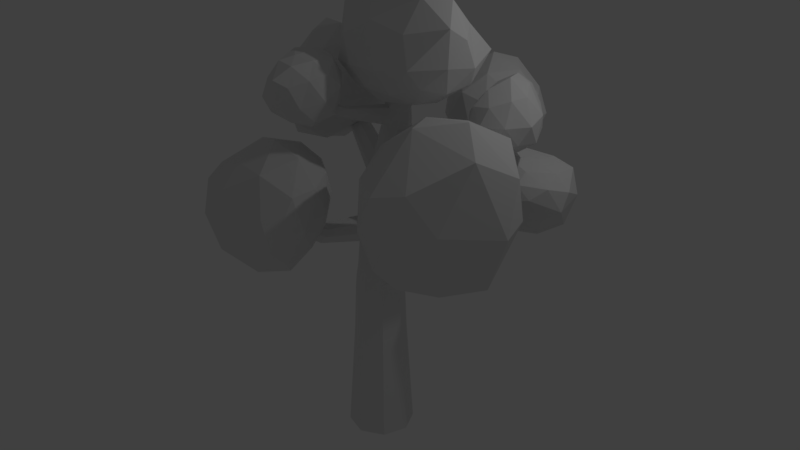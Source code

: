 # Source: trees.blend  (saved by Blender 2.78.0; exported with 4.5.12 LTS)
import bpy
from mathutils import Matrix  # noqa: F401  (used for matrix-valued properties, if any)

bpy.ops.wm.read_factory_settings(use_empty=True)
scene = bpy.context.scene
scene.name = 'Scene'

# ---- collections
col_collection_1 = bpy.data.collections.new('Collection 1'); scene.collection.children.link(col_collection_1)

# ---- world
world_world = bpy.data.worlds.new('World'); scene.world = world_world
world_world.color = (0.05088, 0.05088, 0.05088)
world_world.use_sun_shadow = False
world_world.sun_shadow_jitter_overblur = 0.0
world_world.cycles.sampling_method = 'MANUAL'

# ---- lights
light_point = bpy.data.lights.new('Point', 'POINT')
light_point.transmission_factor = 0.0
light_point.energy = 100.0
light_point.shadow_buffer_clip_start = 0.5
light_point.shadow_soft_size = 0.1
light_point.shadow_maximum_resolution = 0.006
light_point.use_absolute_resolution = True

# ---- meshes
me_icosphere_007 = bpy.data.meshes.new('Icosphere.007')
me_icosphere_007.from_pydata([(0.1673, 0.02104, -0.6494), (0.6499, -0.5493, -0.1927), (-0.32, -0.8763, -0.2903), (-0.894, -0.0001613, -0.447), (-0.182, 0.6612, -0.3165), (0.6883, 0.4566, -0.1535), (0.2439, -0.8157, 0.5498), (-0.7183, -0.5441, 0.4873), (-0.6586, 0.5091, 0.3356), (0.3613, 0.6915, 0.427), (1.008, -0.1937, 0.4019), (0.1351, -0.08416, 0.791), (-0.1538, -0.5047, -0.6352), (0.4404, -0.3116, -0.6144), (0.1283, -0.8825, -0.04524), (0.8263, -0.0005685, -0.4007), (0.4976, 0.2577, -0.5686), (-0.4433, 0.003572, -0.6862), (-0.6879, -0.4999, -0.5251), (-0.009367, 0.425, -0.5752), (-0.6613, 0.4864, -0.4947), (0.3211, 0.5641, -0.2381), (0.9727, -0.3656, 0.03386), (0.9424, 0.238, 0.1828), (-0.05421, -1.03, 0.1945), (0.4968, -0.7645, 0.2779), (-0.9504, -0.3108, 0.002278), (-0.5876, -0.8108, 0.003607), (-0.5089, 0.7126, -0.06791), (-0.9326, 0.3178, -0.05913), (0.5944, 0.6857, 0.195), (0.1334, 0.6783, 0.05052), (0.7401, -0.5181, 0.4919), (-0.2576, -0.8258, 0.5536), (-0.839, 0.001179, 0.5577), (-0.1237, 0.639, 0.3746), (0.7234, 0.3754, 0.6379), (0.2412, -0.5307, 0.7171), (0.6778, -0.1645, 0.6836), (-0.3795, -0.3484, 0.8743), (-0.3434, 0.2633, 0.8071), (0.2631, 0.4058, 0.7402)], [], [(0, 13, 12), (1, 13, 15), (0, 12, 17), (0, 17, 19), (0, 19, 16), (1, 15, 22), (2, 14, 24), (3, 18, 26), (4, 20, 28), (5, 21, 30), (1, 22, 25), (2, 24, 27), (3, 26, 29), (4, 28, 31), (5, 30, 23), (6, 32, 37), (7, 33, 39), (8, 34, 40), (9, 35, 41), (10, 36, 38), (38, 41, 11), (38, 36, 41), (36, 9, 41), (41, 40, 11), (41, 35, 40), (35, 8, 40), (40, 39, 11), (40, 34, 39), (34, 7, 39), (39, 37, 11), (39, 33, 37), (33, 6, 37), (37, 38, 11), (37, 32, 38), (32, 10, 38), (23, 36, 10), (23, 30, 36), (30, 9, 36), (31, 35, 9), (31, 28, 35), (28, 8, 35), (29, 34, 8), (29, 26, 34), (26, 7, 34), (27, 33, 7), (27, 24, 33), (24, 6, 33), (25, 32, 6), (25, 22, 32), (22, 10, 32), (30, 31, 9), (30, 21, 31), (21, 4, 31), (28, 29, 8), (28, 20, 29), (20, 3, 29), (26, 27, 7), (26, 18, 27), (18, 2, 27), (24, 25, 6), (24, 14, 25), (14, 1, 25), (22, 23, 10), (22, 15, 23), (15, 5, 23), (16, 21, 5), (16, 19, 21), (19, 4, 21), (19, 20, 4), (19, 17, 20), (17, 3, 20), (17, 18, 3), (17, 12, 18), (12, 2, 18), (15, 16, 5), (15, 13, 16), (13, 0, 16), (12, 14, 2), (12, 13, 14), (13, 1, 14)])
me_icosphere_007.use_remesh_preserve_volume = False
me_icosphere_007.use_remesh_preserve_attributes = False
me_icosphere_007.use_mirror_vertex_groups = False
me_icosphere_007.update()
me_icosphere_006 = bpy.data.meshes.new('Icosphere.006')
me_icosphere_006.from_pydata([(0.02337, -0.05066, -0.8488), (0.7329, -0.5479, -0.4287), (-0.2223, -0.8467, -0.5078), (-0.5692, -0.1166, -0.5139), (-0.1495, 0.7277, -0.2339), (0.7208, 0.4324, -0.2867), (0.04239, -0.7455, 0.3589), (-0.6657, -0.4753, 0.04904), (-0.4795, 0.371, 0.2205), (0.2056, 0.7024, 0.5901), (0.6121, -0.09106, 0.5629), (-0.3484, 0.1411, 0.6622), (-0.1428, -0.513, -0.8372), (0.4278, -0.326, -0.8052), (0.2557, -0.8125, -0.5206), (0.8887, -0.04788, -0.4804), (0.449, 0.2432, -0.6487), (-0.4304, -0.06245, -0.7516), (-0.5082, -0.5284, -0.6386), (-0.1117, 0.4044, -0.5755), (-0.4581, 0.3512, -0.3751), (0.2698, 0.7217, -0.2852), (0.9453, -0.3635, 0.01744), (0.8759, 0.1837, 0.1146), (-0.07312, -0.9346, -0.07512), (0.5213, -0.78, -0.01541), (-0.6415, -0.3742, -0.2901), (-0.4966, -0.782, -0.2026), (-0.2909, 0.5799, 0.06654), (-0.5652, 0.1107, -0.1599), (0.4694, 0.6887, 0.1831), (0.1056, 0.8456, 0.1521), (0.4554, -0.4811, 0.5383), (-0.4367, -0.6887, 0.2622), (-0.6948, -0.04028, 0.1016), (-0.1298, 0.6396, 0.532), (0.3406, 0.3922, 0.6988), (-0.2736, -0.3495, 0.6149), (0.0627, 0.01924, 0.8749), (-0.5915, -0.162, 0.3194), (-0.4399, 0.3266, 0.495), (-0.02826, 0.4573, 0.8507)], [], [(0, 13, 12), (1, 13, 15), (0, 12, 17), (0, 17, 19), (0, 19, 16), (1, 15, 22), (2, 14, 24), (3, 18, 26), (4, 20, 28), (5, 21, 30), (1, 22, 25), (2, 24, 27), (3, 26, 29), (4, 28, 31), (5, 30, 23), (6, 32, 37), (7, 33, 39), (8, 34, 40), (9, 35, 41), (10, 36, 38), (38, 41, 11), (38, 36, 41), (36, 9, 41), (41, 40, 11), (41, 35, 40), (35, 8, 40), (40, 39, 11), (40, 34, 39), (34, 7, 39), (39, 37, 11), (39, 33, 37), (33, 6, 37), (37, 38, 11), (37, 32, 38), (32, 10, 38), (23, 36, 10), (23, 30, 36), (30, 9, 36), (31, 35, 9), (31, 28, 35), (28, 8, 35), (29, 34, 8), (29, 26, 34), (26, 7, 34), (27, 33, 7), (27, 24, 33), (24, 6, 33), (25, 32, 6), (25, 22, 32), (22, 10, 32), (30, 31, 9), (30, 21, 31), (21, 4, 31), (28, 29, 8), (28, 20, 29), (20, 3, 29), (26, 27, 7), (26, 18, 27), (18, 2, 27), (24, 25, 6), (24, 14, 25), (14, 1, 25), (22, 23, 10), (22, 15, 23), (15, 5, 23), (16, 21, 5), (16, 19, 21), (19, 4, 21), (19, 20, 4), (19, 17, 20), (17, 3, 20), (17, 18, 3), (17, 12, 18), (12, 2, 18), (15, 16, 5), (15, 13, 16), (13, 0, 16), (12, 14, 2), (12, 13, 14), (13, 1, 14)])
me_icosphere_006.use_remesh_preserve_volume = False
me_icosphere_006.use_remesh_preserve_attributes = False
me_icosphere_006.use_mirror_vertex_groups = False
me_icosphere_006.update()
me_icosphere_005 = bpy.data.meshes.new('Icosphere.005')
me_icosphere_005.from_pydata([(0.06229, -0.02865, -0.9205), (0.731, -0.4841, -0.4888), (-0.2764, -0.8505, -0.4476), (-0.9503, -0.05498, -0.5818), (-0.5028, 0.6728, -0.4423), (0.7236, 0.5257, -0.4473), (0.2838, -0.809, 0.4057), (-0.8371, -0.5397, 0.3187), (-1.053, 0.4642, 0.201), (0.02848, 0.7315, 0.3338), (0.8676, 0.1701, 0.4712), (-0.2327, 0.1516, 1.12), (-0.1624, -0.5, -0.8506), (0.4253, -0.309, -0.8507), (0.2684, -0.7775, -0.5572), (0.8506, 0.0003286, -0.5256), (0.4679, 0.2895, -0.7964), (-0.4966, -0.02298, -0.7974), (-0.7012, -0.5239, -0.5805), (-0.04428, 0.4234, -0.6753), (-0.8462, 0.4064, -0.5837), (0.2532, 0.7545, -0.4891), (0.9546, -0.2146, 0.004186), (0.9485, 0.3811, 0.02464), (0.005581, -0.9685, -0.03146), (0.6049, -0.712, -0.09635), (-1.038, -0.3714, -0.2241), (-0.597, -0.826, -0.03901), (-1.01, 0.6229, -0.1484), (-1.172, 0.2163, -0.2728), (0.4779, 0.7926, -0.09541), (-0.421, 0.7622, -0.113), (0.6776, -0.4027, 0.5137), (-0.2905, -0.8095, 0.5156), (-1.087, -0.0006247, 0.1944), (-0.5485, 0.6796, 0.5281), (0.6218, 0.5732, 0.4663), (0.03519, -0.4327, 0.8803), (0.4283, 0.1213, 0.8979), (-0.7279, -0.2115, 0.7584), (-0.7553, 0.4098, 0.7338), (0.1062, 0.5147, 0.9796)], [], [(0, 13, 12), (1, 13, 15), (0, 12, 17), (0, 17, 19), (0, 19, 16), (1, 15, 22), (2, 14, 24), (3, 18, 26), (4, 20, 28), (5, 21, 30), (1, 22, 25), (2, 24, 27), (3, 26, 29), (4, 28, 31), (5, 30, 23), (6, 32, 37), (7, 33, 39), (8, 34, 40), (9, 35, 41), (10, 36, 38), (38, 41, 11), (38, 36, 41), (36, 9, 41), (41, 40, 11), (41, 35, 40), (35, 8, 40), (40, 39, 11), (40, 34, 39), (34, 7, 39), (39, 37, 11), (39, 33, 37), (33, 6, 37), (37, 38, 11), (37, 32, 38), (32, 10, 38), (23, 36, 10), (23, 30, 36), (30, 9, 36), (31, 35, 9), (31, 28, 35), (28, 8, 35), (29, 34, 8), (29, 26, 34), (26, 7, 34), (27, 33, 7), (27, 24, 33), (24, 6, 33), (25, 32, 6), (25, 22, 32), (22, 10, 32), (30, 31, 9), (30, 21, 31), (21, 4, 31), (28, 29, 8), (28, 20, 29), (20, 3, 29), (26, 27, 7), (26, 18, 27), (18, 2, 27), (24, 25, 6), (24, 14, 25), (14, 1, 25), (22, 23, 10), (22, 15, 23), (15, 5, 23), (16, 21, 5), (16, 19, 21), (19, 4, 21), (19, 20, 4), (19, 17, 20), (17, 3, 20), (17, 18, 3), (17, 12, 18), (12, 2, 18), (15, 16, 5), (15, 13, 16), (13, 0, 16), (12, 14, 2), (12, 13, 14), (13, 1, 14)])
me_icosphere_005.use_remesh_preserve_volume = False
me_icosphere_005.use_remesh_preserve_attributes = False
me_icosphere_005.use_mirror_vertex_groups = False
me_icosphere_005.update()
me_icosphere_004 = bpy.data.meshes.new('Icosphere.004')
me_icosphere_004.from_pydata([(0.06382, 0.146, -1.447), (0.975, -0.5706, -0.8583), (-0.3054, -1.026, -0.7663), (-0.8696, -0.1242, -0.8811), (-0.2427, 0.9723, -0.7675), (0.8342, 0.6113, -0.5148), (0.7379, -0.9513, 0.148), (-0.733, -0.8442, 0.5101), (-0.9598, 0.6576, 0.5184), (0.2835, 1.13, 0.5237), (1.131, 0.07034, 0.5082), (0.1514, 0.06261, 1.224), (-0.0206, -0.4088, -1.425), (0.605, -0.1439, -1.286), (0.3861, -0.9306, -0.8942), (1.021, 0.03933, -0.7178), (0.5069, 0.4308, -1.099), (-0.4211, 0.04968, -1.49), (-0.7062, -0.7479, -0.8711), (-0.1446, 0.5625, -1.32), (-0.6639, 0.5196, -0.9348), (0.3135, 0.957, -0.6939), (1.236, -0.3493, -0.2089), (1.114, 0.3659, -0.03904), (0.1687, -1.187, -0.2455), (0.9562, -0.9696, -0.4714), (-0.9851, -0.654, -0.1594), (-0.625, -1.084, -0.09217), (-0.7332, 0.9564, -0.1014), (-1.216, 0.4188, -0.07345), (0.6621, 0.9981, -0.005795), (-0.1223, 1.261, 0.0255), (1.078, -0.4659, 0.5055), (-0.1067, -1.061, 0.532), (-1.001, -0.2604, 0.5635), (-0.3793, 0.9732, 0.6693), (0.8389, 0.6811, 0.5524), (0.5037, -0.6959, 0.8685), (0.7299, 0.07095, 1.014), (-0.2126, -0.5411, 0.8762), (-0.5199, 0.3811, 0.9971), (0.2193, 0.658, 1.009)], [], [(0, 13, 12), (1, 13, 15), (0, 12, 17), (0, 17, 19), (0, 19, 16), (1, 15, 22), (2, 14, 24), (3, 18, 26), (4, 20, 28), (5, 21, 30), (1, 22, 25), (2, 24, 27), (3, 26, 29), (4, 28, 31), (5, 30, 23), (6, 32, 37), (7, 33, 39), (8, 34, 40), (9, 35, 41), (10, 36, 38), (38, 41, 11), (38, 36, 41), (36, 9, 41), (41, 40, 11), (41, 35, 40), (35, 8, 40), (40, 39, 11), (40, 34, 39), (34, 7, 39), (39, 37, 11), (39, 33, 37), (33, 6, 37), (37, 38, 11), (37, 32, 38), (32, 10, 38), (23, 36, 10), (23, 30, 36), (30, 9, 36), (31, 35, 9), (31, 28, 35), (28, 8, 35), (29, 34, 8), (29, 26, 34), (26, 7, 34), (27, 33, 7), (27, 24, 33), (24, 6, 33), (25, 32, 6), (25, 22, 32), (22, 10, 32), (30, 31, 9), (30, 21, 31), (21, 4, 31), (28, 29, 8), (28, 20, 29), (20, 3, 29), (26, 27, 7), (26, 18, 27), (18, 2, 27), (24, 25, 6), (24, 14, 25), (14, 1, 25), (22, 23, 10), (22, 15, 23), (15, 5, 23), (16, 21, 5), (16, 19, 21), (19, 4, 21), (19, 20, 4), (19, 17, 20), (17, 3, 20), (17, 18, 3), (17, 12, 18), (12, 2, 18), (15, 16, 5), (15, 13, 16), (13, 0, 16), (12, 14, 2), (12, 13, 14), (13, 1, 14)])
me_icosphere_004.use_remesh_preserve_volume = False
me_icosphere_004.use_remesh_preserve_attributes = False
me_icosphere_004.use_mirror_vertex_groups = False
me_icosphere_004.update()
me_icosphere_003 = bpy.data.meshes.new('Icosphere.003')
me_icosphere_003.from_pydata([(0.0254, -0.03292, -1.526), (0.739, -0.3981, -1.25), (-0.2089, -0.9987, -1.018), (-0.8338, -0.1648, -1.102), (-0.2882, 0.8425, -0.9625), (0.7569, 0.5604, -0.8951), (0.3996, -0.9724, -0.2568), (-0.1708, -1.094, -0.0439), (-0.8014, 0.7375, -0.03654), (0.2165, 0.8286, 0.1537), (0.8749, 0.006302, -0.0342), (0.06479, -0.348, 0.3817), (-0.1614, -0.5416, -1.359), (0.4436, -0.2397, -1.492), (0.2399, -0.7617, -1.266), (0.9014, 0.1034, -1.164), (0.4712, 0.3238, -1.386), (-0.5012, -0.1065, -1.385), (-0.5293, -0.7717, -0.9807), (-0.1331, 0.4252, -1.41), (-0.6863, 0.4312, -1.225), (0.2812, 0.7827, -0.9472), (0.9531, -0.213, -0.7089), (0.9596, 0.3531, -0.4245), (0.06729, -1.129, -0.7267), (0.5481, -0.7199, -0.8561), (-0.5718, -0.7864, -0.5667), (-0.2738, -1.227, -0.5503), (-0.6512, 0.9624, -0.4935), (-0.9058, 0.2626, -0.6733), (0.5813, 0.8036, -0.2721), (-0.04311, 1.064, -0.3024), (0.703, -0.5117, -0.1201), (0.1205, -1.217, -0.03968), (-0.5065, -0.318, -0.01393), (-0.355, 0.9103, 0.1883), (0.6427, 0.4469, 0.1677), (0.3325, -0.7623, 0.2504), (0.5036, -0.157, 0.2809), (-0.07973, -0.7682, 0.3248), (-0.4422, 0.1607, 0.3495), (0.05649, 0.361, 0.3428)], [], [(0, 13, 12), (1, 13, 15), (0, 12, 17), (0, 17, 19), (0, 19, 16), (1, 15, 22), (2, 14, 24), (3, 18, 26), (4, 20, 28), (5, 21, 30), (1, 22, 25), (2, 24, 27), (3, 26, 29), (4, 28, 31), (5, 30, 23), (6, 32, 37), (7, 33, 39), (8, 34, 40), (9, 35, 41), (10, 36, 38), (38, 41, 11), (38, 36, 41), (36, 9, 41), (41, 40, 11), (41, 35, 40), (35, 8, 40), (40, 39, 11), (40, 34, 39), (34, 7, 39), (39, 37, 11), (39, 33, 37), (33, 6, 37), (37, 38, 11), (37, 32, 38), (32, 10, 38), (23, 36, 10), (23, 30, 36), (30, 9, 36), (31, 35, 9), (31, 28, 35), (28, 8, 35), (29, 34, 8), (29, 26, 34), (26, 7, 34), (27, 33, 7), (27, 24, 33), (24, 6, 33), (25, 32, 6), (25, 22, 32), (22, 10, 32), (30, 31, 9), (30, 21, 31), (21, 4, 31), (28, 29, 8), (28, 20, 29), (20, 3, 29), (26, 27, 7), (26, 18, 27), (18, 2, 27), (24, 25, 6), (24, 14, 25), (14, 1, 25), (22, 23, 10), (22, 15, 23), (15, 5, 23), (16, 21, 5), (16, 19, 21), (19, 4, 21), (19, 20, 4), (19, 17, 20), (17, 3, 20), (17, 18, 3), (17, 12, 18), (12, 2, 18), (15, 16, 5), (15, 13, 16), (13, 0, 16), (12, 14, 2), (12, 13, 14), (13, 1, 14)])
me_icosphere_003.use_remesh_preserve_volume = False
me_icosphere_003.use_remesh_preserve_attributes = False
me_icosphere_003.use_mirror_vertex_groups = False
me_icosphere_003.update()
me_icosphere_002 = bpy.data.meshes.new('Icosphere.002')
me_icosphere_002.from_pydata([(-0.01524, 0.006335, -1.034), (0.7236, -0.5258, -0.4473), (-0.2663, -0.8573, -0.5204), (-1.238, -0.1334, -0.6505), (-0.3495, 1.009, -0.7994), (0.9361, 0.6638, -0.6142), (0.5044, -0.7472, 0.5637), (-0.7975, -0.8396, 0.3471), (-1.428, 0.4078, 0.6964), (0.1062, 1.308, 0.283), (1.258, 0.07446, 0.4201), (-0.04267, 0.3309, 1.184), (-0.1727, -0.5014, -0.8765), (0.4254, -0.309, -0.8508), (0.282, -0.835, -0.5667), (0.9124, -0.01336, -0.6201), (0.4339, 0.3194, -0.9896), (-0.5869, 0.006015, -0.94), (-0.7912, -0.4877, -0.6974), (-0.2005, 0.5315, -0.9935), (-0.8679, 0.4489, -0.5971), (0.2812, 0.9283, -0.8427), (1.134, -0.2876, -0.03753), (1.213, 0.3979, -0.1797), (0.1174, -1.058, -0.07515), (0.6635, -0.8301, -0.03824), (-1.11, -0.644, -0.246), (-0.5687, -0.933, -0.1576), (-0.9904, 0.7792, -0.1092), (-1.562, 0.01411, -0.1241), (0.9841, 1.203, -0.07471), (-0.1772, 1.36, -0.5186), (1.186, -0.315, 0.6965), (-0.2408, -0.7638, 0.7065), (-1.298, -0.2161, 0.7808), (-0.6862, 0.8823, 0.6855), (0.8926, 0.634, 0.5321), (0.4946, -0.2421, 1.111), (0.8513, 0.1828, 1.052), (-0.7035, -0.1348, 1.246), (-1.017, 0.4032, 1.142), (-0.04885, 0.9813, 0.9147)], [], [(0, 13, 12), (1, 13, 15), (0, 12, 17), (0, 17, 19), (0, 19, 16), (1, 15, 22), (2, 14, 24), (3, 18, 26), (4, 20, 28), (5, 21, 30), (1, 22, 25), (2, 24, 27), (3, 26, 29), (4, 28, 31), (5, 30, 23), (6, 32, 37), (7, 33, 39), (8, 34, 40), (9, 35, 41), (10, 36, 38), (38, 41, 11), (38, 36, 41), (36, 9, 41), (41, 40, 11), (41, 35, 40), (35, 8, 40), (40, 39, 11), (40, 34, 39), (34, 7, 39), (39, 37, 11), (39, 33, 37), (33, 6, 37), (37, 38, 11), (37, 32, 38), (32, 10, 38), (23, 36, 10), (23, 30, 36), (30, 9, 36), (31, 35, 9), (31, 28, 35), (28, 8, 35), (29, 34, 8), (29, 26, 34), (26, 7, 34), (27, 33, 7), (27, 24, 33), (24, 6, 33), (25, 32, 6), (25, 22, 32), (22, 10, 32), (30, 31, 9), (30, 21, 31), (21, 4, 31), (28, 29, 8), (28, 20, 29), (20, 3, 29), (26, 27, 7), (26, 18, 27), (18, 2, 27), (24, 25, 6), (24, 14, 25), (14, 1, 25), (22, 23, 10), (22, 15, 23), (15, 5, 23), (16, 21, 5), (16, 19, 21), (19, 4, 21), (19, 20, 4), (19, 17, 20), (17, 3, 20), (17, 18, 3), (17, 12, 18), (12, 2, 18), (15, 16, 5), (15, 13, 16), (13, 0, 16), (12, 14, 2), (12, 13, 14), (13, 1, 14)])
me_icosphere_002.use_remesh_preserve_volume = False
me_icosphere_002.use_remesh_preserve_attributes = False
me_icosphere_002.use_mirror_vertex_groups = False
me_icosphere_002.update()
me_icosphere_001 = bpy.data.meshes.new('Icosphere.001')
me_icosphere_001.from_pydata([(-0.02758, -0.06446, -1.215), (0.7249, -0.4225, -0.642), (-0.1864, -0.9672, -0.6565), (-0.8944, 0.0, -0.4472), (-0.2765, 0.8505, -0.4477), (0.7027, 0.4903, -0.9202), (0.2997, -0.9247, 0.4992), (-0.7075, -0.6106, 0.324), (-0.7236, 0.5257, 0.4472), (0.2389, 1.018, 0.5846), (1.062, 0.3219, 0.5121), (-0.1835, 0.06176, 1.081), (-0.1422, -0.5827, -1.075), (0.3757, -0.3384, -1.111), (0.3105, -0.8728, -0.6639), (0.8154, 0.09376, -1.032), (0.3516, 0.2566, -1.235), (-0.5198, -0.01871, -0.9003), (-0.6614, -0.5498, -0.6267), (-0.181, 0.4728, -0.9392), (-0.6882, 0.5, -0.5257), (0.2675, 0.7594, -0.736), (1.151, -0.001009, -0.1734), (1.037, 0.4851, -0.1287), (0.1906, -1.196, -0.1466), (0.6328, -0.7364, -0.02758), (-0.9422, -0.3167, -0.008614), (-0.4242, -0.9848, -0.1701), (-0.5878, 0.809, 0.0), (-0.9511, 0.309, 0.0), (0.5565, 1.075, 0.1078), (-0.0005504, 1.02, 0.002044), (0.8048, -0.2412, 0.8453), (-0.1136, -1.094, 0.4179), (-0.9041, 0.01664, 0.4996), (-0.2629, 0.8373, 0.5257), (0.6448, 0.7106, 0.8072), (-0.04428, -0.3824, 1.106), (0.455, 0.08681, 1.165), (-0.597, -0.2839, 0.7237), (-0.4793, 0.3258, 0.8242), (0.1247, 0.5125, 0.9754)], [], [(0, 13, 12), (1, 13, 15), (0, 12, 17), (0, 17, 19), (0, 19, 16), (1, 15, 22), (2, 14, 24), (3, 18, 26), (4, 20, 28), (5, 21, 30), (1, 22, 25), (2, 24, 27), (3, 26, 29), (4, 28, 31), (5, 30, 23), (6, 32, 37), (7, 33, 39), (8, 34, 40), (9, 35, 41), (10, 36, 38), (38, 41, 11), (38, 36, 41), (36, 9, 41), (41, 40, 11), (41, 35, 40), (35, 8, 40), (40, 39, 11), (40, 34, 39), (34, 7, 39), (39, 37, 11), (39, 33, 37), (33, 6, 37), (37, 38, 11), (37, 32, 38), (32, 10, 38), (23, 36, 10), (23, 30, 36), (30, 9, 36), (31, 35, 9), (31, 28, 35), (28, 8, 35), (29, 34, 8), (29, 26, 34), (26, 7, 34), (27, 33, 7), (27, 24, 33), (24, 6, 33), (25, 32, 6), (25, 22, 32), (22, 10, 32), (30, 31, 9), (30, 21, 31), (21, 4, 31), (28, 29, 8), (28, 20, 29), (20, 3, 29), (26, 27, 7), (26, 18, 27), (18, 2, 27), (24, 25, 6), (24, 14, 25), (14, 1, 25), (22, 23, 10), (22, 15, 23), (15, 5, 23), (16, 21, 5), (16, 19, 21), (19, 4, 21), (19, 20, 4), (19, 17, 20), (17, 3, 20), (17, 18, 3), (17, 12, 18), (12, 2, 18), (15, 16, 5), (15, 13, 16), (13, 0, 16), (12, 14, 2), (12, 13, 14), (13, 1, 14)])
me_icosphere_001.use_remesh_preserve_volume = False
me_icosphere_001.use_remesh_preserve_attributes = False
me_icosphere_001.use_mirror_vertex_groups = False
me_icosphere_001.update()
me_icosphere = bpy.data.meshes.new('Icosphere')
me_icosphere.from_pydata([(-0.3343, 0.06968, -1.346), (0.4407, -0.4969, -0.6708), (-0.9454, -0.6968, -1.17), (-1.321, 0.04712, -0.7494), (-0.5638, 0.9926, -0.8814), (0.4488, 0.5892, -0.4643), (-0.0758, -0.9612, 0.2686), (-1.235, -0.6161, 0.2219), (-1.281, 0.5119, 0.3877), (0.002489, 0.9534, 0.4936), (0.6797, 0.1312, 0.5423), (-0.173, -0.1405, 1.185), (-0.673, -0.3371, -1.295), (0.006913, -0.1643, -1.042), (-0.2014, -0.6144, -1.131), (0.6246, 0.07602, -0.542), (0.1263, 0.3269, -0.9303), (-0.8788, 0.04335, -1.21), (-1.229, -0.4004, -0.896), (-0.4592, 0.5688, -1.207), (-1.01, 0.5758, -0.9027), (-0.02729, 0.8773, -0.6798), (0.82, -0.1729, 0.01454), (0.744, 0.4985, -0.03079), (-0.609, -1.122, -0.7342), (0.1432, -0.8787, -0.3641), (-1.464, -0.2763, -0.2702), (-1.178, -0.8723, -0.2828), (-0.9499, 0.9014, -0.3645), (-1.453, 0.3477, -0.2603), (0.3003, 0.9169, -0.03608), (-0.2279, 1.107, -0.09886), (0.3959, -0.5503, 0.4752), (-0.6624, -1.041, 0.1101), (-1.382, -0.04139, 0.4187), (-0.5588, 0.8176, 0.629), (0.3426, 0.6509, 0.5712), (-0.1015, -0.7101, 0.8178), (0.2745, -0.05802, 0.9626), (-0.6294, -0.4783, 1.007), (-0.9301, 0.2511, 1.048), (-0.09152, 0.4948, 1.0)], [], [(0, 13, 12), (1, 13, 15), (0, 12, 17), (0, 17, 19), (0, 19, 16), (1, 15, 22), (2, 14, 24), (3, 18, 26), (4, 20, 28), (5, 21, 30), (1, 22, 25), (2, 24, 27), (3, 26, 29), (4, 28, 31), (5, 30, 23), (6, 32, 37), (7, 33, 39), (8, 34, 40), (9, 35, 41), (10, 36, 38), (38, 41, 11), (38, 36, 41), (36, 9, 41), (41, 40, 11), (41, 35, 40), (35, 8, 40), (40, 39, 11), (40, 34, 39), (34, 7, 39), (39, 37, 11), (39, 33, 37), (33, 6, 37), (37, 38, 11), (37, 32, 38), (32, 10, 38), (23, 36, 10), (23, 30, 36), (30, 9, 36), (31, 35, 9), (31, 28, 35), (28, 8, 35), (29, 34, 8), (29, 26, 34), (26, 7, 34), (27, 33, 7), (27, 24, 33), (24, 6, 33), (25, 32, 6), (25, 22, 32), (22, 10, 32), (30, 31, 9), (30, 21, 31), (21, 4, 31), (28, 29, 8), (28, 20, 29), (20, 3, 29), (26, 27, 7), (26, 18, 27), (18, 2, 27), (24, 25, 6), (24, 14, 25), (14, 1, 25), (22, 23, 10), (22, 15, 23), (15, 5, 23), (16, 21, 5), (16, 19, 21), (19, 4, 21), (19, 20, 4), (19, 17, 20), (17, 3, 20), (17, 18, 3), (17, 12, 18), (12, 2, 18), (15, 16, 5), (15, 13, 16), (13, 0, 16), (12, 14, 2), (12, 13, 14), (13, 1, 14)])
me_icosphere.use_remesh_preserve_volume = False
me_icosphere.use_remesh_preserve_attributes = False
me_icosphere.use_mirror_vertex_groups = False
me_icosphere.update()
me_cylinder = bpy.data.meshes.new('Cylinder')
me_cylinder.from_pydata([(-0.2943, 0.7622, -5.759), (-0.2943, 0.5621, -2.144), (0.1965, 0.5589, -5.759), (0.008881, 0.5288, -2.144), (0.3998, 0.06815, -5.759), (0.2458, -0.04321, -2.144), (0.1965, -0.4226, -5.759), (0.05501, -0.2811, -2.144), (-0.2943, -0.6259, -5.759), (-0.2943, -0.4258, -2.144), (-0.7851, -0.4226, -5.759), (-0.6436, -0.2811, -2.144), (-0.9884, 0.06815, -5.759), (-0.7883, 0.06815, -2.144), (-0.7851, 0.5589, -5.759), (-0.6436, 0.4175, -2.144), (-0.2943, 0.6144, -3.412), (0.09197, 0.4544, -3.412), (0.252, 0.06815, -3.412), (0.09197, -0.3181, -3.412), (-0.2943, -0.4781, -3.412), (-0.6806, -0.3181, -3.412), (-0.8406, 0.06815, -3.412), (-0.6806, 0.4544, -3.412), (-0.03373, 0.4343, 0.4849), (0.2128, 0.3271, 0.4364), (0.3149, 0.06815, 0.4164), (0.2128, -0.1908, 0.4364), (-0.03373, -0.298, 0.4849), (-0.2802, -0.1908, 0.5334), (-0.3823, 0.06815, 0.5535), (-0.2802, 0.3271, 0.5334), (0.2105, 0.2988, 1.675), (0.3766, 0.2265, 1.655), (0.4454, 0.05199, 1.646), (0.3766, -0.1225, 1.655), (0.1911, -0.1968, 1.719), (-0.0009708, -0.1148, 1.726), (-0.0245, 0.05199, 1.703), (0.04432, 0.2265, 1.695), (0.6945, 0.2688, 2.878), (0.8315, 0.2092, 2.834), (0.8883, 0.06531, 2.816), (0.8315, -0.0786, 2.834), (0.6945, -0.1382, 2.878), (0.5575, -0.0786, 2.922), (0.5007, 0.06531, 2.941), (0.5575, 0.2092, 2.922), (0.1339, -0.236, -0.02234), (-0.164, -0.3619, 0.00191), (-0.5853, 0.06815, 0.0362), (-0.4619, 0.3723, 0.02616), (0.2378, 0.3283, -0.0308), (0.2573, 0.06815, -0.03239), (-0.4619, -0.236, 0.02616), (-0.2679, 0.5422, 0.01037), (-0.8867, 0.3135, -5.759), (-0.7159, 0.2428, -2.144), (-0.7606, 0.2613, -3.412), (-0.3226, 0.2028, 0.6035), (0.009906, 0.1392, 1.699), (0.5291, 0.1373, 2.932), (-0.5368, 0.2071, -0.0183), (-1.325, 0.4917, 1.084), (-1.25, 0.6724, 1.076), (-1.615, 0.572, 0.8904), (-1.52, 0.7821, 0.8872), (-1.263, 0.5765, 1.105), (-1.592, 0.6756, 0.8687), (0.1733, -0.2134, 0.2071), (-0.4838, -0.01074, 0.2949), (0.1733, 0.3497, 0.2071), (-0.09887, -0.33, 0.2434), (-0.3711, 0.4286, 0.2798), (0.2861, 0.06815, 0.192), (-0.3711, -0.2134, 0.2798), (-0.09887, 0.4663, 0.2434), (-1.505, 0.4506, 0.9892), (-1.35, 0.8085, 0.9797), (-1.817, 0.8338, 1.93), (-1.862, 0.7715, 1.914), (-1.983, 0.7672, 1.844), (-1.892, 0.9782, 1.838), (-2.006, 0.9847, 1.77), (-2.058, 0.9065, 1.756), (-1.807, 0.9041, 1.909), (-2.075, 0.8305, 1.772), (0.2165, -0.2537, 1.4), (-0.01313, -0.155, 1.402), (0.4527, 0.05199, 1.402), (0.3699, -0.158, 1.409), (0.17, 0.3489, 1.428), (0.3699, 0.262, 1.409), (-0.02992, 0.262, 1.447), (-0.1127, 0.05199, 1.454), (-0.06719, 0.1595, 1.461), (-0.5397, -0.5243, -5.759), (-0.4689, -0.3535, -2.144), (-0.4874, -0.3981, -3.412), (-0.157, -0.2444, 0.5092), (0.1092, -0.1551, 1.748), (0.626, -0.1084, 2.9), (-0.313, -0.2989, 0.01403), (-0.235, -0.2717, 0.2616), (0.06842, -0.2027, 1.355), (-0.1641, -0.9773, 1.841), (-0.2715, -0.9248, 1.847), (-0.1881, -1.055, 1.703), (-0.31, -1.013, 1.671), (-0.2204, -0.9409, 1.864), (-0.2693, -1.042, 1.654), (0.2559, -0.2253, 1.559), (0.4452, 0.05199, 1.524), (0.1864, 0.3239, 1.551), (0.003338, 0.2442, 1.571), (-0.0325, 0.1493, 1.58), (-0.06215, -0.1349, 1.564), (0.3694, -0.1403, 1.532), (0.3694, 0.2442, 1.532), (-0.07247, 0.05199, 1.579), (-0.1703, -1.013, 1.782), (-0.3118, -0.9533, 1.774), (-0.05161, -0.1602, 1.277), (0.3472, -0.1627, 1.269), (0.3472, 0.2713, 1.269), (-0.1516, 0.05432, 1.325), (0.1804, -0.2601, 1.268), (0.4328, 0.05432, 1.26), (0.1406, 0.3612, 1.292), (-0.06598, 0.2713, 1.315), (-0.104, 0.1657, 1.338), (0.03595, -0.2087, 1.233), (-0.09461, -0.1659, 1.137), (0.322, -0.168, 1.113), (0.2951, 0.3498, 1.116), (-0.195, 0.05692, 1.18), (0.1402, -0.2672, 1.121), (0.4375, -0.01107, 1.098), (0.1078, 0.375, 1.14), (-0.1063, 0.2818, 1.168), (-0.1451, 0.1727, 1.199), (-0.0003346, -0.2154, 1.097), (-0.1151, -0.1694, 1.008), (0.3168, -0.1707, 0.9611), (0.3168, 0.2911, 0.9611), (-0.2353, 0.0602, 1.043), (0.1184, -0.2704, 0.982), (0.4079, 0.0602, 0.9472), (0.09701, 0.3867, 0.9949), (-0.1442, 0.2911, 1.029), (-0.1833, 0.1795, 1.072), (-0.01364, -0.2191, 0.974), (1.215, 0.6013, 1.16), (1.276, 0.4292, 1.164), (1.227, 0.6573, 1.039), (1.319, 0.4016, 1.043), (1.28, 0.6339, 0.9284), (1.347, 0.451, 0.9296), (1.215, 0.6013, 1.16), (1.276, 0.4292, 1.164), (1.227, 0.6573, 1.039), (1.319, 0.4016, 1.043), (1.28, 0.6339, 0.9284), (1.347, 0.451, 0.9296), (2.033, 0.8927, 1.758), (2.074, 0.7904, 1.769), (2.053, 0.9269, 1.687), (2.115, 0.7748, 1.702), (2.098, 0.9143, 1.628), (2.143, 0.8055, 1.638), (-0.2628, -0.4104, -1.864), (-0.5997, 0.4065, -1.861), (0.2136, 0.06815, -1.869), (-0.5997, -0.2702, -1.861), (-0.2628, 0.5467, -1.864), (0.07405, -0.2702, -1.868), (-0.7393, 0.06815, -1.859), (0.07405, 0.4065, -1.868), (-0.6727, 0.2342, -1.867), (-0.4313, -0.3403, -1.863), (-0.2943, 0.5787, -2.423), (0.06673, 0.4292, -2.423), (0.2163, 0.06815, -2.423), (0.06673, -0.2929, -2.423), (-0.2943, -0.4424, -2.423), (-0.6553, -0.2929, -2.423), (-0.8049, 0.06815, -2.423), (-0.6553, 0.4292, -2.423), (-0.7301, 0.2487, -2.423), (-0.4748, -0.3676, -2.423), (1.452, 1.435, -1.089), (1.61, 1.087, -1.058), (1.433, 1.126, -0.8971), (1.358, 1.29, -0.9108), (1.64, 1.402, -1.243), (1.72, 1.226, -1.227), (2.137, 1.812, -0.1204), (2.284, 1.487, -0.09124), (2.135, 1.546, 0.02923), (2.078, 1.672, 0.01876), (2.294, 1.757, -0.2356), (2.355, 1.623, -0.2235), (0.1103, -0.2495, -0.7508), (-0.6461, 0.06815, -0.7119), (0.1103, 0.3858, -0.7508), (-0.5905, 0.2178, -0.7481), (-0.3597, -0.3153, -0.7266), (-0.203, -0.3811, -0.7347), (-0.5163, 0.3858, -0.7186), (0.24, 0.06815, -0.7574), (-0.5163, -0.2495, -0.7186), (-0.203, 0.5174, -0.7347), (-0.13, -0.4206, -0.9231), (-0.53, 0.3892, -0.9054), (0.2357, 0.06815, -0.9393), (-0.6127, -0.2182, -0.9017), (-0.2128, 0.5222, -0.9194), (0.1044, -0.2529, -0.9334), (-0.6613, 0.06815, -0.8995), (0.1044, 0.3892, -0.9334), (-0.6039, 0.2205, -0.9311), (-0.942, -1.652, -0.4251), (-0.2253, -0.392, -1.156), (-0.5474, 0.3935, -1.144), (0.2302, 0.06815, -1.172), (-0.5474, -0.2572, -1.144), (-0.2253, 0.5283, -1.156), (0.09677, -0.2572, -1.167), (-0.6808, 0.06815, -1.14), (0.09677, 0.3935, -1.167), (-0.6211, 0.2239, -1.165), (-0.3864, -0.3246, -1.15), (-0.6788, -1.098, -0.7029), (-0.5659, -1.158, -0.7162), (-0.7916, -1.038, -0.6897), (-0.5476, -1.243, -0.8453), (-0.896, -1.059, -0.8068), (-0.6604, -1.28, -0.9956), (-0.8933, -1.158, -0.9717), (-0.7769, -1.219, -0.9837), (-0.8608, -1.699, -0.4319), (-1.023, -1.605, -0.4184), (-0.8567, -1.782, -0.5092), (-1.107, -1.639, -0.4897), (-0.9495, -1.833, -0.6005), (-1.117, -1.739, -0.5886), (-1.033, -1.786, -0.5946), (-1.105, -2.028, 0.1387), (-1.044, -2.061, 0.1361), (-1.166, -1.995, 0.1413), (-1.047, -2.142, 0.113), (-1.235, -2.04, 0.1205), (-1.141, -2.091, 0.1168), (-1.124, -2.205, 0.08636), (-1.249, -2.138, 0.09109), (-1.187, -2.172, 0.08872), (-0.475, -1.62, 2.187), (-0.5545, -1.578, 2.19), (-0.5006, -1.697, 2.097), (-0.5929, -1.667, 2.073), (-0.5156, -1.589, 2.202), (-0.5636, -1.692, 2.062), (-0.483, -1.655, 2.149), (-0.5887, -1.609, 2.142), (-0.5396, -1.641, 2.132), (0.08621, -0.3405, -0.2279), (-0.6027, 0.06815, -0.178), (0.1271, 0.3761, -0.2309), (-0.5522, 0.2102, -0.2272), (-0.3263, -0.3036, -0.198), (-0.1752, -0.3674, -0.209), (-0.4775, 0.3761, -0.1871), (0.2933, 0.1688, -0.2429), (-0.4775, -0.2398, -0.1871), (-0.1752, 0.5037, -0.209), (0.7225, 1.74, 0.2967), (0.3677, 1.83, 0.2927), (0.6483, 1.684, 0.4319), (0.4553, 1.728, 0.4385), (0.6714, 1.819, 0.1727), (0.4597, 1.873, 0.1687), (0.9263, 2.442, 1.055), (0.6115, 2.545, 1.06), (0.8472, 2.36, 1.151), (0.6752, 2.41, 1.16), (0.8928, 2.547, 0.9689), (0.7051, 2.61, 0.9709), (-0.1859, -0.3727, -0.412), (-0.4925, 0.3799, -0.3923), (0.2476, 0.06815, -0.4398), (-0.4925, -0.2436, -0.3923), (-0.1859, 0.509, -0.412), (0.1206, -0.2436, -0.4317), (-0.6195, 0.06815, -0.3842), (0.1206, 0.3799, -0.4317), (-0.567, 0.2131, -0.4284), (-0.3392, -0.3081, -0.4022), (1.237, -0.8589, 0.204), (1.328, -0.6513, 0.2052), (1.245, -0.9434, 0.0653), (1.397, -0.5956, 0.06852), (1.405, -0.6769, -0.0643), (1.312, -0.8898, -0.06701), (1.836, -1.118, 0.6911), (1.907, -0.9515, 0.7033), (1.876, -1.193, 0.5932), (1.995, -0.9148, 0.6146), (2.034, -0.9874, 0.5209), (1.961, -1.158, 0.5072)], [], [(180, 1, 3, 181), (5, 182, 195, 191), (182, 5, 7, 183), (183, 7, 9, 184), (189, 97, 11, 185), (185, 11, 13, 186), (72, 69, 27, 28), (188, 57, 15, 187), (187, 15, 1, 180), (0, 2, 4, 6, 8, 96, 10, 12, 56, 14), (14, 23, 16, 0), (56, 58, 23, 14), (10, 21, 22, 12), (96, 98, 21, 10), (6, 19, 20, 8), (4, 18, 19, 6), (2, 17, 18, 4), (0, 16, 17, 2), (36, 100, 109, 105), (73, 51, 66, 78), (74, 71, 25, 26), (103, 72, 28, 99), (76, 73, 31, 24), (71, 76, 24, 25), (69, 74, 26, 27), (70, 75, 29, 30), (60, 38, 46, 61), (117, 112, 34, 35), (118, 113, 32, 33), (113, 114, 39, 32), (119, 116, 37, 38), (111, 117, 35, 36), (112, 118, 33, 34), (115, 119, 38, 60), (41, 40, 47, 61, 46, 45, 101, 44, 43, 42), (100, 36, 44, 101), (35, 34, 42, 43), (33, 32, 40, 41), (32, 39, 47, 40), (38, 37, 45, 46), (36, 35, 43, 44), (34, 33, 41, 42), (266, 273, 54, 50), (265, 292, 302, 299), (71, 52, 275, 277), (274, 271, 51, 55), (269, 270, 49, 102), (272, 267, 52, 53), (268, 266, 50, 62), (270, 265, 48, 49), (271, 268, 62, 51), (114, 115, 60, 39), (39, 60, 61, 47), (62, 50, 65, 68), (12, 22, 58, 56), (186, 13, 57, 188), (78, 66, 83, 82), (50, 70, 77, 65), (51, 62, 68, 66), (59, 31, 64, 67), (70, 30, 63, 77), (30, 59, 67, 63), (67, 64, 85, 79), (50, 54, 75, 70), (48, 53, 74, 69), (274, 55, 276, 280), (55, 51, 73, 76), (102, 49, 72, 103), (53, 52, 71, 74), (31, 73, 78, 64), (49, 48, 69, 72), (84, 86, 81, 82, 83), (82, 81, 80, 79, 85), (63, 67, 79, 80), (64, 78, 82, 85), (68, 65, 86, 84), (66, 68, 84, 83), (77, 63, 80, 81), (65, 77, 81, 86), (129, 130, 95, 93), (130, 125, 94, 95), (127, 124, 92, 89), (126, 123, 90, 87), (125, 122, 88, 94), (128, 129, 93, 91), (124, 128, 91, 92), (123, 127, 89, 90), (131, 126, 87, 104), (122, 131, 104, 88), (54, 102, 103, 75), (273, 269, 102, 54), (37, 100, 101, 45), (75, 103, 99, 29), (111, 36, 105, 120), (8, 20, 98, 96), (184, 9, 97, 189), (105, 109, 260, 256), (106, 121, 263, 257), (88, 104, 110, 108), (104, 87, 107, 110), (100, 37, 106, 109), (116, 88, 108, 121), (37, 116, 121, 106), (121, 108, 259, 263), (109, 106, 257, 260), (87, 111, 120, 107), (93, 95, 115, 114), (95, 94, 119, 115), (89, 92, 118, 112), (87, 90, 117, 111), (94, 88, 116, 119), (91, 93, 114, 113), (92, 91, 113, 118), (90, 89, 112, 117), (132, 141, 131, 122), (141, 136, 126, 131), (133, 137, 127, 123), (134, 138, 128, 124), (138, 139, 129, 128), (135, 132, 122, 125), (136, 133, 123, 126), (137, 147, 157, 155), (140, 135, 125, 130), (139, 140, 130, 129), (149, 150, 140, 139), (150, 145, 135, 140), (127, 137, 155, 153), (146, 143, 133, 136), (145, 142, 132, 135), (148, 149, 139, 138), (144, 148, 138, 134), (143, 147, 137, 133), (151, 146, 136, 141), (142, 151, 141, 132), (29, 99, 151, 142), (99, 28, 146, 151), (27, 26, 147, 143), (25, 24, 148, 144), (24, 31, 149, 148), (30, 29, 142, 145), (28, 27, 143, 146), (26, 25, 144, 147), (59, 30, 145, 150), (31, 59, 150, 149), (156, 154, 160, 162), (153, 155, 161, 159), (124, 127, 153, 152), (147, 144, 156, 157), (134, 124, 152, 154), (144, 134, 154, 156), (160, 158, 164, 166), (163, 162, 168, 169), (155, 157, 163, 161), (152, 153, 159, 158), (157, 156, 162, 163), (154, 152, 158, 160), (167, 166, 164, 165), (169, 168, 166, 167), (159, 161, 167, 165), (162, 160, 166, 168), (161, 163, 169, 167), (158, 159, 165, 164), (11, 97, 179, 173), (15, 57, 178, 171), (9, 7, 175, 170), (57, 13, 176, 178), (172, 5, 191, 192), (97, 9, 170, 179), (1, 15, 171, 174), (3, 1, 174, 177), (7, 5, 172, 175), (13, 11, 173, 176), (20, 184, 189, 98), (22, 186, 188, 58), (23, 187, 180, 16), (58, 188, 187, 23), (21, 185, 186, 22), (98, 189, 185, 21), (19, 183, 184, 20), (18, 182, 183, 19), (17, 181, 182, 18), (16, 180, 181, 17), (195, 194, 200, 201), (192, 191, 197, 198), (3, 177, 193, 190), (182, 181, 194, 195), (177, 172, 192, 193), (181, 3, 190, 194), (200, 196, 197, 201), (197, 196, 199, 198), (194, 190, 196, 200), (190, 193, 199, 196), (191, 195, 201, 197), (193, 192, 198, 199), (207, 206, 232, 233), (213, 220, 205, 208), (212, 217, 202, 207), (220, 218, 203, 205), (214, 219, 204, 209), (225, 231, 239, 238), (216, 213, 208, 211), (219, 216, 211, 204), (217, 214, 209, 202), (218, 215, 210, 203), (228, 225, 215, 218), (227, 224, 214, 217), (229, 226, 216, 219), (226, 223, 213, 216), (206, 210, 234, 232), (224, 229, 219, 214), (230, 228, 218, 220), (222, 227, 217, 212), (223, 230, 220, 213), (215, 225, 238, 236), (173, 179, 231, 225), (171, 178, 230, 223), (170, 175, 227, 222), (178, 176, 228, 230), (172, 177, 229, 224), (179, 170, 222, 231), (174, 171, 223, 226), (177, 174, 226, 229), (175, 172, 224, 227), (176, 173, 225, 228), (237, 235, 242, 244), (238, 239, 246, 245), (232, 234, 241, 221), (235, 233, 240, 242), (231, 222, 237, 239), (212, 207, 233, 235), (222, 212, 235, 237), (210, 215, 236, 234), (221, 241, 249, 247), (242, 240, 248, 250), (243, 245, 254, 251), (246, 244, 253, 255), (234, 236, 243, 241), (233, 232, 221, 240), (239, 237, 244, 246), (236, 238, 245, 243), (251, 252, 247, 249), (252, 250, 248, 247), (255, 253, 250, 252), (254, 255, 252, 251), (245, 246, 255, 254), (244, 242, 250, 253), (241, 243, 251, 249), (240, 221, 247, 248), (264, 262, 256, 260), (263, 264, 260, 257), (259, 261, 264, 263), (261, 258, 262, 264), (110, 107, 258, 261), (108, 110, 261, 259), (120, 105, 256, 262), (107, 120, 262, 258), (290, 296, 269, 273), (288, 295, 268, 271), (287, 292, 265, 270), (295, 293, 266, 268), (289, 294, 267, 272), (296, 287, 270, 269), (291, 288, 271, 274), (294, 291, 274, 267), (292, 289, 301, 302), (293, 290, 273, 266), (280, 276, 282, 286), (275, 279, 285, 281), (55, 76, 278, 276), (76, 71, 277, 278), (267, 274, 280, 279), (52, 267, 279, 275), (285, 286, 282, 281), (281, 282, 284, 283), (277, 275, 281, 283), (276, 278, 284, 282), (279, 280, 286, 285), (278, 277, 283, 284), (203, 210, 290, 293), (202, 209, 289, 292), (204, 211, 291, 294), (211, 208, 288, 291), (206, 207, 287, 296), (209, 204, 294, 289), (205, 203, 293, 295), (207, 202, 292, 287), (208, 205, 295, 288), (210, 206, 296, 290), (297, 299, 305, 303), (299, 302, 308, 305), (48, 265, 299, 297), (53, 48, 297, 298), (272, 53, 298, 300), (289, 272, 300, 301), (305, 306, 304, 303), (308, 307, 306, 305), (301, 300, 306, 307), (300, 298, 304, 306), (298, 297, 303, 304), (302, 301, 307, 308)])
me_cylinder.use_remesh_preserve_volume = False
me_cylinder.use_remesh_preserve_attributes = False
me_cylinder.use_mirror_vertex_groups = False
me_cylinder.update()

# ---- objects
ob_icosphere_007 = bpy.data.objects.new('Icosphere.007', me_icosphere_007)
ob_icosphere_006 = bpy.data.objects.new('Icosphere.006', me_icosphere_006)
ob_icosphere_005 = bpy.data.objects.new('Icosphere.005', me_icosphere_005)
ob_icosphere_004 = bpy.data.objects.new('Icosphere.004', me_icosphere_004)
ob_icosphere_003 = bpy.data.objects.new('Icosphere.003', me_icosphere_003)
ob_point = bpy.data.objects.new('Point', light_point)
ob_icosphere_002 = bpy.data.objects.new('Icosphere.002', me_icosphere_002)
ob_icosphere_001 = bpy.data.objects.new('Icosphere.001', me_icosphere_001)
ob_icosphere = bpy.data.objects.new('Icosphere', me_icosphere)
ob_cylinder = bpy.data.objects.new('Cylinder', me_cylinder)

# ---- transforms, parenting, visibility, modifiers, constraints
ob_icosphere_007.location = (2.52, 1.544, 5.732)
ob_icosphere_007.lineart.crease_threshold = 0.0
ob_icosphere_006.location = (2.267, 0.9929, 7.508)
ob_icosphere_006.scale = (0.8163, 0.8163, 0.8163)
ob_icosphere_006.lineart.crease_threshold = 0.0
ob_icosphere_005.location = (1.066, 2.436, 6.88)
ob_icosphere_005.lineart.crease_threshold = 0.0
ob_icosphere_004.location = (-0.8743, -2.153, 5.948)
ob_icosphere_004.lineart.crease_threshold = 0.0
ob_icosphere_003.location = (-0.3609, -1.64, 8.559)
ob_icosphere_003.scale = (0.7025, 0.7025, 0.7025)
ob_icosphere_003.lineart.crease_threshold = 0.0
ob_point.location = (5.326, 1.542, 11.47)
ob_point.lineart.crease_threshold = 0.0
ob_icosphere_002.location = (0.8655, -0.1881, 8.736)
ob_icosphere_002.scale = (1.01, 1.01, 1.01)
ob_icosphere_002.lineart.crease_threshold = 0.0
ob_icosphere_001.location = (2.225, -1.104, 6.454)
ob_icosphere_001.scale = (1.406, 1.406, 1.406)
ob_icosphere_001.lineart.crease_threshold = 0.0
ob_icosphere.location = (-1.233, 0.6362, 7.476)
ob_icosphere.lineart.crease_threshold = 0.0
ob_cylinder.location = (0.2943, -0.06815, 5.833)
ob_cylinder.lineart.crease_threshold = 0.0

# ---- collection membership
col_collection_1.objects.link(ob_icosphere_007)
col_collection_1.objects.link(ob_icosphere_006)
col_collection_1.objects.link(ob_icosphere_005)
col_collection_1.objects.link(ob_icosphere_004)
col_collection_1.objects.link(ob_icosphere_003)
col_collection_1.objects.link(ob_point)
col_collection_1.objects.link(ob_icosphere_002)
col_collection_1.objects.link(ob_icosphere_001)
col_collection_1.objects.link(ob_icosphere)
col_collection_1.objects.link(ob_cylinder)

# ---- scene / render settings (as saved in the file)
scene.frame_start = 1; scene.frame_end = 250; scene.frame_set(0)
scene.render.engine = 'BLENDER_EEVEE_NEXT'
scene.render.resolution_percentage = 50
scene.render.dither_intensity = 0.0
scene.cycles.use_denoising = False
scene.cycles.samples = 128
scene.cycles.sampling_pattern = 'TABULATED_SOBOL'
scene.cycles.light_sampling_threshold = 0.0
scene.cycles.use_adaptive_sampling = False
scene.cycles.use_light_tree = False
scene.cycles.blur_glossy = 0.0
scene.cycles.sample_clamp_indirect = 0.0
scene.view_settings.view_transform = 'Standard'
bpy.context.view_layer.update()

# ---- added for rendering (the .blend has no active camera): camera
cam_auto = bpy.data.cameras.new('AutoCamera')
cam_auto.lens = 50.0
cam_auto.sensor_width = 36.0
cam_auto.clip_end = 1000.0
ob_auto_camera = bpy.data.objects.new('AutoCamera', cam_auto)
scene.collection.objects.link(ob_auto_camera)
ob_auto_camera.location = (13.1355, -15.1299, 15.0834)
ob_auto_camera.rotation_euler = (1.09748, -7.21219e-08, 0.694738)
scene.camera = ob_auto_camera
bpy.context.view_layer.update()
